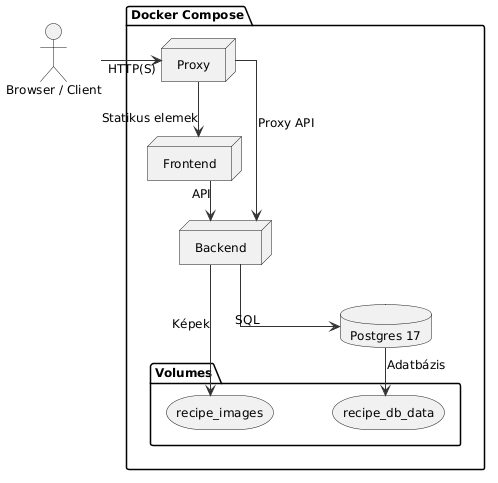

The diagram above was rendered by PlantUML. Its source (embedded in the PNG):
@startuml
' High-level architecture diagram generated from docker-compose
skinparam componentStyle rectangle
skinparam packagePadding 30
skinparam nodePadding 20
skinparam nodesep 60
skinparam ranksep 40
skinparam defaultFontSize 12
top to bottom direction
skinparam linetype ortho
skinparam ArrowColor #333333

package "Docker Compose" {
  node "Proxy" as Proxy
  node "Frontend" as Frontend
  node "Backend" as Backend
  database "Postgres 17" as DB
  node "Adminer" as Adminer

  folder "Volumes" {
    storage "recipe_db_data" as VolDB
    storage "recipe_images" as VolImg
  }
}

actor "Browser / Client" as Client

Client -> Proxy : HTTP(S)
Proxy --> Frontend : Statikus elemek
Proxy --> Backend : Proxy API
Frontend --> Backend : API
Backend --> DB : SQL
Adminer --> DB : DB admin

DB --> VolDB : Adatbázis
Backend --> VolImg : Képek
@enduml